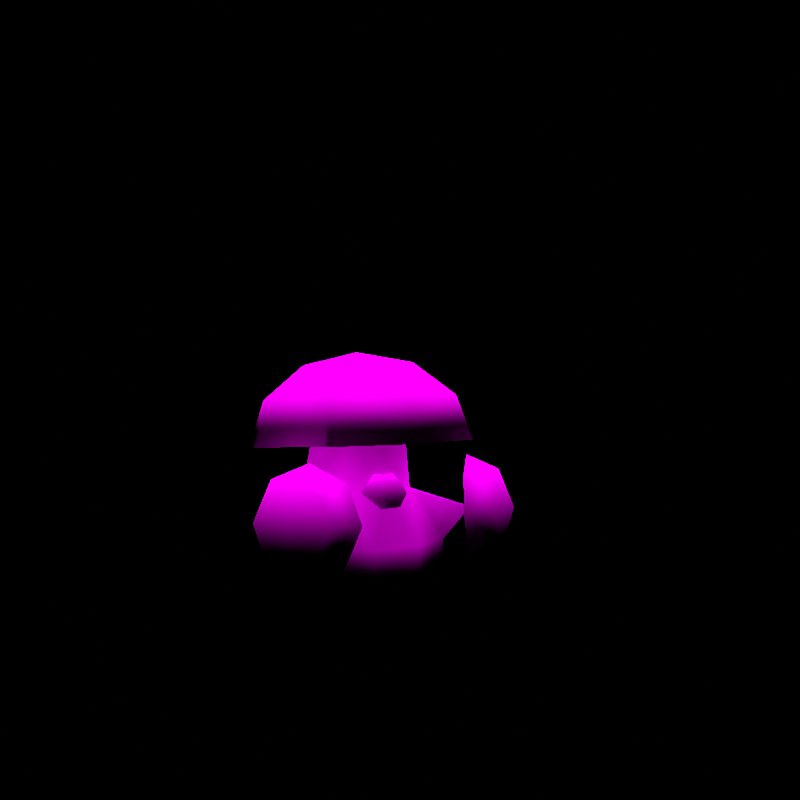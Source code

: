 # Source: rumble-amoonguss.blend  (saved by Blender 3.6.11; exported with 4.5.12 LTS)
import bpy
from mathutils import Matrix  # noqa: F401  (used for matrix-valued properties, if any)

bpy.ops.wm.read_factory_settings(use_empty=True)
scene = bpy.context.scene
scene.name = 'regice'

# ---- collections
col_don_t_render_me = bpy.data.collections.new("Don't Render Me"); scene.collection.children.link(col_don_t_render_me)

# ---- images (referenced by path relative to the original .blend; pixels are not part of the script)
import os
ASSET_DIR = os.environ.get("B2B_ASSET_DIR", "")  # directory of the original .blend (textures are referenced by path, not embedded)
HERE = os.path.dirname(os.path.abspath(__file__))  # packed textures are extracted next to this script under _unpacked/

def load_image(name, relpath, width, height, colorspace="sRGB"):
    """Load a texture the original file referenced (path relative to the .blend, or extracted next to this script)."""
    p = next((c for c in (os.path.join(HERE, relpath), os.path.join(ASSET_DIR, relpath)) if relpath and os.path.exists(c)), "")
    if p:
        img = bpy.data.images.load(p, check_existing=True)
        img.name = name
    else:  # same state as the original file: an image datablock whose file is absent (Cycles renders it pink)
        img = bpy.data.images.new(name, width, height)
        img.source = "FILE"
        img.filepath = "//" + (relpath or name)
    img.colorspace_settings.name = colorspace
    return img
img_morobareru_body_c_png = load_image('MOROBARERU_body_C.png', 'MOROBARERU_body_C.png', 1024, 1024, 'sRGB')
img_morobareru_eye_c_png = load_image('MOROBARERU_eye_C.png', 'MOROBARERU_eye_C.png', 1024, 1024, 'sRGB')

# ---- materials (node trees are filled in below, after node groups)
mat_pii_morobareru_body_png = bpy.data.materials.new('Pii_MOROBARERU_body.png')
mat_pii_morobareru_body_png.use_transparent_shadow = False
mat_pii_morobareru_body_png.diffuse_color = (0.5, 0.5, 0.5, 1.0)
mat_pii_morobareru_body_png.roughness = 0.5528
mat_pii_morobareru_body_png.specular_intensity = 1.0
mat_pii_morobareru_eye_png = bpy.data.materials.new('Pii_MOROBARERU_eye.png')
mat_pii_morobareru_eye_png.use_transparent_shadow = False
mat_pii_morobareru_eye_png.diffuse_color = (0.5, 0.5, 0.5, 1.0)
mat_pii_morobareru_eye_png.roughness = 0.5528
mat_pii_morobareru_eye_png.specular_intensity = 1.0

# ---- material node trees
mat_pii_morobareru_body_png.use_nodes = True; mat_pii_morobareru_body_png.node_tree.nodes.clear()
_N = mat_pii_morobareru_body_png.node_tree.nodes; _L = mat_pii_morobareru_body_png.node_tree.links
n0 = _N.new('ShaderNodeOutputMaterial'); n0.name = 'Material Output'; n0.location = (300, 300)
n1 = _N.new('ShaderNodeBsdfPrincipled'); n1.name = 'Principled BSDF'; n1.location = (10, 300)
n1.distribution = 'GGX'
n1.subsurface_method = 'BURLEY'
n1.inputs[2].default_value = 0.0
n1.inputs[3].default_value = 1.45
n1.inputs[13].default_value = 0.0
n1.inputs[27].default_value = (0.0, 0.0, 0.0, 1.0)
n1.inputs[28].default_value = 1.0
n2 = _N.new('ShaderNodeTexImage'); n2.name = 'Image Texture'; n2.location = (-300, 600)
n2.image = img_morobareru_body_c_png
n2.interpolation = 'Closest'
n2.extension = 'MIRROR'
_L.new(n1.outputs[0], n0.inputs[0])
_L.new(n2.outputs[0], n1.inputs[0])
n0.is_active_output = True
mat_pii_morobareru_eye_png.use_nodes = True; mat_pii_morobareru_eye_png.node_tree.nodes.clear()
_N = mat_pii_morobareru_eye_png.node_tree.nodes; _L = mat_pii_morobareru_eye_png.node_tree.links
n0 = _N.new('ShaderNodeOutputMaterial'); n0.name = 'Material Output'; n0.location = (300, 300)
n1 = _N.new('ShaderNodeBsdfPrincipled'); n1.name = 'Principled BSDF'; n1.location = (10, 300)
n1.distribution = 'GGX'
n1.subsurface_method = 'BURLEY'
n1.inputs[2].default_value = 0.0
n1.inputs[3].default_value = 1.45
n1.inputs[13].default_value = 0.0
n1.inputs[27].default_value = (0.0, 0.0, 0.0, 1.0)
n1.inputs[28].default_value = 1.0
n2 = _N.new('ShaderNodeTexImage'); n2.name = 'Image Texture'; n2.location = (-300, 600)
n2.image = img_morobareru_eye_c_png
n2.interpolation = 'Closest'
n2.extension = 'MIRROR'
_L.new(n1.outputs[0], n0.inputs[0])
_L.new(n2.outputs[0], n1.inputs[0])
n0.is_active_output = True

# ---- world
world_world = bpy.data.worlds.new('World'); scene.world = world_world
world_world.use_nodes = True; world_world.node_tree.nodes.clear()
_N = world_world.node_tree.nodes; _L = world_world.node_tree.links
n0 = _N.new('ShaderNodeOutputWorld'); n0.name = 'World Output'; n0.location = (300, 300)
n1 = _N.new('ShaderNodeBackground'); n1.name = 'Background'; n1.location = (10, 300)
n1.inputs[0].default_value = (0.05088, 0.05088, 0.05088, 1.0)
n1.inputs[1].default_value = 0.0
_L.new(n1.outputs[0], n0.inputs[0])
n0.is_active_output = True
world_world.color = (0.05088, 0.05088, 0.05088)
world_world.use_sun_shadow = False
world_world.sun_shadow_jitter_overblur = 0.0

# ---- cameras
cam_camera = bpy.data.cameras.new('Camera')
cam_camera.clip_end = 2e+04

# ---- lights
light_sun = bpy.data.lights.new('Sun', 'SUN')
light_sun.specular_factor = 0.0
light_sun.transmission_factor = 0.0
light_sun.use_shadow = False
light_sun.angle = 0.7854
light_sun.energy = 5.0
light_sun.shadow_soft_size = 0.25

# ---- meshes
me_morobareru = bpy.data.meshes.new('MOROBARERU')
me_morobareru.from_pydata([(-0.2409, -0.1714, 0.1969), (-0.283, -0.08034, 0.2942), (-0.2228, -0.1582, 0.3348), (-0.3124, -0.05137, 0.196), (-0.1673, -0.2395, 0.2942), (-0.2939, -0.08831, 0.0979), (-0.1488, -0.2764, 0.196), (-0.2384, -0.1695, 0.05725), (-0.1782, -0.2474, 0.0979), (-0.3209, -0.2296, 0.2038), (-0.2497, -0.2638, 0.2709), (-0.289, -0.2063, 0.2996), (-0.2366, -0.2899, 0.2015), (-0.3315, -0.1513, 0.2709), (-0.2575, -0.2694, 0.1321), (-0.3523, -0.1308, 0.2015), (-0.3, -0.2143, 0.1034), (-0.3393, -0.1569, 0.1321), (0.2401, -0.1723, 0.1969), (0.1604, -0.2332, 0.2942), (0.2234, -0.1575, 0.3348), (0.1386, -0.2682, 0.196), (0.2905, -0.08562, 0.2942), (0.1706, -0.2422, 0.0979), (0.3226, -0.05954, 0.196), (0.2378, -0.1702, 0.05725), (0.3007, -0.09459, 0.0979), (0.3143, -0.2378, 0.2038), (0.3322, -0.1608, 0.2709), (0.2847, -0.2116, 0.2996), (0.3549, -0.1423, 0.2015), (0.2402, -0.2651, 0.2709), (0.3394, -0.1671, 0.1321), (0.2248, -0.2899, 0.2015), (0.2949, -0.2206, 0.1034), (0.2474, -0.2715, 0.1321), (-0.0004179, -0.004582, 0.384), (0.2059, 0.2003, 0.3526), (0.2914, -0.005673, 0.3641), (-0.0003706, 0.2856, 0.3475), (0.2059, -0.2117, 0.3752), (-0.2067, 0.2002, 0.3517), (-0.0003704, -0.297, 0.3794), (-0.2921, -0.005747, 0.3628), (-0.2067, -0.2117, 0.3743), (-0.0008959, 0.006782, 0.5912), (0.1023, -0.09786, 0.5666), (0.145, 0.005128, 0.5611), (-0.0008256, -0.1405, 0.5687), (0.1023, 0.1081, 0.5553), (-0.104, -0.09789, 0.5661), (-0.0008256, 0.1508, 0.5527), (-0.1467, 0.005091, 0.5604), (-0.104, 0.1081, 0.5548), (0.252, 0.0005726, 0.478), (0.178, -0.1778, 0.4876), (-0.0006335, 0.2528, 0.4636), (0.178, 0.1789, 0.4681), (-0.1793, -0.1779, 0.4868), (-0.0006334, -0.2517, 0.4913), (-0.1793, 0.1789, 0.4672), (-0.2533, 0.000509, 0.4768), (-0.1542, 1.724e-08, 0.2284), (-0.1975, 0.0003233, 0.1435), (-0.09627, -0.09277, 0.2523), (-0.128, 0.148, 0.1489), (-0.08226, -0.09241, 0.393), (-0.1004, 0.1105, 0.253), (-0.1166, 2.897e-08, 0.3837), (-0.07273, 0.1093, 0.3837), (-0.2332, -0.1654, 0.2023), (-0.1728, -0.1311, 0.12), (0.0, 0.1748, 0.1726), (0.0, 0.1306, 0.257), (0.07273, 0.1093, 0.3837), (-0.06433, -0.1885, 0.12), (0.1004, 0.1105, 0.253), (0.1542, 1.724e-08, 0.2284), (0.1166, 2.897e-08, 0.3837), (0.0, -0.1334, 0.2492), (0.06433, -0.1885, 0.12), (0.08226, -0.09241, 0.393), (0.128, 0.148, 0.1489), (0.09627, -0.09277, 0.2523), (0.1728, -0.1311, 0.12), (0.1975, 0.0003232, 0.1435), (0.2332, -0.1654, 0.2023), (0.0, -0.1705, 0.2493), (0.01733, -0.1747, 0.2793), (-0.01733, -0.1747, 0.2793), (0.03467, -0.1747, 0.2493), (-0.03467, -0.1747, 0.2493), (0.01733, -0.1747, 0.2193), (-0.01733, -0.1747, 0.2193), (-0.02826, -0.1091, 0.2982), (0.02826, -0.1091, 0.2982), (-0.02826, -0.1091, 0.2003), (-0.05652, -0.1091, 0.2493), (0.05652, -0.1091, 0.2493), (0.02826, -0.1091, 0.2003), (-0.1547, 0.1612, 0.061), (0.0, 0.1823, 0.0561), (-0.07211, 0.1001, -7.558e-09), (-0.1967, 0.0003233, 0.04979), (0.07211, 0.1001, -7.558e-09), (0.1547, 0.1612, 0.061), (-0.1156, 0.0, 0.0), (-0.173, -0.1204, 0.04609), (-0.06443, -0.18, 0.04609), (0.1156, 0.0, 0.0), (0.1967, 0.0003232, 0.04979), (-0.05779, -0.1001, 7.558e-09), (0.06443, -0.18, 0.04609), (0.05779, -0.1001, 7.558e-09), (0.173, -0.1204, 0.04609), (0.0, -0.1214, 0.3867)], [], [(0, 1, 2), (0, 3, 1), (0, 2, 4), (0, 5, 3), (0, 4, 6), (0, 7, 5), (0, 6, 8), (0, 8, 7), (9, 10, 11), (9, 12, 10), (9, 11, 13), (9, 14, 12), (9, 13, 15), (9, 16, 14), (9, 15, 17), (9, 17, 16), (18, 19, 20), (18, 21, 19), (18, 20, 22), (18, 23, 21), (18, 22, 24), (18, 25, 23), (18, 24, 26), (18, 26, 25), (27, 28, 29), (27, 30, 28), (27, 29, 31), (27, 32, 30), (27, 31, 33), (27, 34, 32), (27, 33, 35), (27, 35, 34), (36, 37, 38), (36, 39, 37), (36, 38, 40), (36, 41, 39), (36, 40, 42), (36, 43, 41), (36, 42, 44), (36, 44, 43), (45, 46, 47), (45, 48, 46), (45, 47, 49), (45, 50, 48), (45, 49, 51), (45, 52, 50), (45, 51, 53), (45, 53, 52), (46, 54, 47), (46, 48, 55), (46, 55, 54), (49, 56, 51), (49, 47, 57), (49, 57, 56), (57, 47, 54), (50, 52, 58), (50, 59, 48), (50, 58, 59), (59, 55, 48), (53, 51, 60), (53, 61, 52), (53, 60, 61), (61, 58, 52), (60, 51, 56), (62, 63, 64), (62, 65, 63), (62, 64, 66), (62, 67, 65), (62, 66, 68), (62, 69, 67), (62, 68, 69), (63, 70, 64), (63, 71, 70), (70, 71, 64), (65, 67, 72), (69, 73, 67), (69, 74, 73), (67, 73, 72), (71, 75, 64), (74, 76, 73), (74, 77, 76), (74, 78, 77), (73, 76, 72), (75, 79, 64), (75, 80, 79), (78, 81, 77), (76, 82, 72), (76, 77, 82), (80, 83, 79), (80, 84, 83), (81, 83, 77), (82, 77, 85), (77, 83, 85), (84, 86, 83), (84, 85, 86), (86, 85, 83), (87, 88, 89), (87, 90, 88), (87, 89, 91), (87, 92, 90), (87, 91, 93), (87, 93, 92), (88, 94, 89), (88, 90, 95), (88, 95, 94), (91, 96, 93), (91, 89, 97), (91, 97, 96), (97, 89, 94), (92, 98, 90), (92, 93, 99), (92, 99, 98), (98, 95, 90), (99, 93, 96), (100, 101, 102), (100, 72, 101), (100, 102, 103), (100, 65, 72), (100, 103, 63), (100, 63, 65), (101, 104, 102), (101, 72, 105), (101, 105, 104), (103, 71, 63), (103, 102, 106), (103, 107, 71), (103, 106, 107), (102, 104, 106), (72, 82, 105), (71, 107, 108), (71, 108, 75), (104, 109, 106), (104, 105, 110), (104, 110, 109), (82, 85, 105), (105, 85, 110), (107, 111, 108), (107, 106, 111), (106, 109, 111), (75, 108, 112), (75, 112, 80), (85, 84, 110), (80, 112, 84), (109, 113, 111), (109, 110, 114), (109, 114, 113), (113, 108, 111), (113, 112, 108), (113, 114, 112), (114, 84, 112), (114, 110, 84), (4, 2, 10), (4, 10, 12), (4, 12, 6), (2, 11, 10), (2, 1, 11), (12, 14, 6), (1, 13, 11), (1, 3, 13), (14, 8, 6), (14, 16, 8), (3, 15, 13), (3, 5, 15), (16, 7, 8), (16, 17, 7), (17, 15, 5), (17, 5, 7), (22, 20, 28), (22, 28, 30), (22, 30, 24), (20, 29, 28), (20, 19, 29), (30, 32, 24), (19, 31, 29), (19, 21, 31), (32, 26, 24), (32, 34, 26), (21, 33, 31), (21, 23, 33), (34, 25, 26), (34, 35, 25), (35, 33, 23), (35, 23, 25), (40, 38, 55), (40, 55, 59), (40, 59, 42), (38, 54, 55), (38, 37, 54), (59, 58, 42), (37, 57, 54), (37, 39, 57), (58, 44, 42), (58, 61, 44), (39, 56, 57), (39, 41, 56), (61, 43, 44), (61, 60, 43), (60, 56, 41), (60, 41, 43), (64, 79, 66), (66, 79, 115), (83, 81, 79), (81, 115, 79)])
me_morobareru.polygons.foreach_set('use_smooth', [True] * 203)
me_morobareru.polygons.foreach_set('material_index', [0, 0, 0, 0, 0, 0, 0, 0, 0, 0, 0, 0, 0, 0, 0, 0, 0, 0, 0, 0, 0, 0, 0, 0, 0, 0, 0, 0, 0, 0, 0, 0, 0, 0, 0, 0, 0, 0, 0, 0, 0, 0, 0, 0, 0, 0, 0, 0, 0, 0, 0, 0, 0, 0, 0, 0, 0, 0, 0, 0, 0, 0, 0, 0, 0, 0, 0, 0, 0, 0, 0, 0, 0, 0, 0, 0, 0, 0, 0, 0, 0, 0, 0, 0, 0, 0, 0, 0, 0, 0, 0, 0, 0, 0, 0, 0, 0, 0, 0, 0, 0, 0, 0, 0, 0, 0, 0, 0, 0, 0, 0, 0, 0, 0, 0, 0, 0, 0, 0, 0, 0, 0, 0, 0, 0, 0, 0, 0, 0, 0, 0, 0, 0, 0, 0, 0, 0, 0, 0, 0, 0, 0, 0, 0, 0, 0, 0, 0, 0, 0, 0, 0, 0, 0, 0, 0, 0, 0, 0, 0, 0, 0, 0, 0, 0, 0, 0, 0, 0, 0, 0, 0, 0, 0, 0, 0, 0, 0, 0, 0, 0, 0, 0, 0, 0, 0, 0, 0, 0, 0, 0, 0, 0, 0, 0, 0, 0, 0, 0, 1, 1, 1, 1])
_uv = me_morobareru.uv_layers.new(name='Float2')
_uv.uv.foreach_set('vector', [0.2853, 0.4398, 0.4083, 0.5628, 0.2853, 0.6137, 0.2853, 0.4398, 0.4592, 0.4398, 0.4083, 0.5628, 0.2853, 0.4398, 0.2853, 0.6137, 0.4083, 0.5628, 0.2853, 0.4398, 0.4083, 0.5628, 0.4592, 0.4398, 0.2853, 0.4398, 0.4083, 0.5628, 0.4592, 0.4398, 0.2853, 0.4398, 0.2853, 0.6137, 0.4083, 0.5628, 0.2853, 0.4398, 0.4592, 0.4398, 0.4083, 0.5628, 0.2853, 0.4398, 0.4083, 0.5628, 0.2853, 0.6137, 0.0, 0.5, 0.08695, 0.5869, 0.0, 0.623, 0.0, 0.5, 0.123, 0.5, 0.08695, 0.5869, 0.0, 0.5, 0.0, 0.623, 0.08695, 0.5869, 0.0, 0.5, 0.08695, 0.4131, 0.123, 0.5, 0.0, 0.5, 0.08695, 0.5869, 0.123, 0.5, 0.0, 0.5, 0.0, 0.377, 0.08695, 0.4131, 0.0, 0.5, 0.123, 0.5, 0.08695, 0.4131, 0.0, 0.5, 0.08695, 0.4131, 0.0, 0.377, 0.2853, 0.4398, 0.4083, 0.5628, 0.2853, 0.6137, 0.2853, 0.4398, 0.4592, 0.4398, 0.4083, 0.5628, 0.2853, 0.4398, 0.2853, 0.6137, 0.4083, 0.5628, 0.2853, 0.4398, 0.4083, 0.5628, 0.4592, 0.4398, 0.2853, 0.4398, 0.4083, 0.5628, 0.4592, 0.4398, 0.2853, 0.4398, 0.2853, 0.6137, 0.4083, 0.5628, 0.2853, 0.4398, 0.4592, 0.4398, 0.4083, 0.5628, 0.2853, 0.4398, 0.4083, 0.5628, 0.2853, 0.6137, 0.0, 0.5, 0.08695, 0.5869, 0.0, 0.623, 0.0, 0.5, 0.123, 0.5, 0.08695, 0.5869, 0.0, 0.5, 0.0, 0.623, 0.08695, 0.5869, 0.0, 0.5, 0.08695, 0.4131, 0.123, 0.5, 0.0, 0.5, 0.08695, 0.5869, 0.123, 0.5, 0.0, 0.5, 0.0, 0.377, 0.08695, 0.4131, 0.0, 0.5, 0.123, 0.5, 0.08695, 0.4131, 0.0, 0.5, 0.08695, 0.4131, 0.0, 0.377, 0.4797, 0.0214, 0.2218, 0.2793, 0.4797, 0.3861, 0.4797, 0.0214, 0.115, 0.0214, 0.2218, 0.2793, 0.4797, 0.0214, 0.4797, 0.3861, 0.2218, 0.2793, 0.4797, 0.0214, 0.2218, 0.2793, 0.115, 0.0214, 0.4797, 0.0214, 0.2218, 0.2793, 0.115, 0.0214, 0.4797, 0.0214, 0.4797, 0.3861, 0.2218, 0.2793, 0.4797, 0.0214, 0.115, 0.0214, 0.2218, 0.2793, 0.4797, 0.0214, 0.2218, 0.2793, 0.4797, 0.3861, 0.5, 0.5, 0.6356, 0.6289, 0.5, 0.6823, 0.5, 0.5, 0.6796, 0.5, 0.6356, 0.6289, 0.5, 0.5, 0.5, 0.6823, 0.6356, 0.6289, 0.5, 0.5, 0.6356, 0.3711, 0.6796, 0.5, 0.5, 0.5, 0.6356, 0.6289, 0.6796, 0.5, 0.5, 0.5, 0.5, 0.3177, 0.6356, 0.3711, 0.5, 0.5, 0.6796, 0.5, 0.6356, 0.3711, 0.5, 0.5, 0.6356, 0.3711, 0.5, 0.3177, 0.6356, 0.6289, 0.5088, 0.8387, 0.5, 0.6823, 0.6356, 0.6289, 0.6796, 0.5, 0.7828, 0.7233, 0.6356, 0.6289, 0.7828, 0.7233, 0.5088, 0.8387, 0.6356, 0.6289, 0.8249, 0.5, 0.6796, 0.5, 0.6356, 0.6289, 0.5, 0.6823, 0.7828, 0.7233, 0.6356, 0.6289, 0.7828, 0.7233, 0.8249, 0.5, 0.7828, 0.7233, 0.5, 0.6823, 0.5088, 0.8387, 0.6356, 0.3711, 0.5, 0.3177, 0.7828, 0.2767, 0.6356, 0.3711, 0.8249, 0.5, 0.6796, 0.5, 0.6356, 0.3711, 0.7828, 0.2767, 0.8249, 0.5, 0.8249, 0.5, 0.7828, 0.7233, 0.6796, 0.5, 0.6356, 0.3711, 0.6796, 0.5, 0.7828, 0.2767, 0.6356, 0.3711, 0.5024, 0.1486, 0.5, 0.3177, 0.6356, 0.3711, 0.7828, 0.2767, 0.5024, 0.1486, 0.5024, 0.1486, 0.7828, 0.2767, 0.5, 0.3177, 0.7828, 0.2767, 0.6796, 0.5, 0.8249, 0.5, 0.8815, 0.9505, 0.8781, 0.9438, 0.886, 0.9523, 0.8815, 0.9505, 0.8836, 0.9442, 0.8781, 0.9438, 0.8815, 0.9505, 0.886, 0.9523, 0.8871, 0.9633, 0.8815, 0.9505, 0.8857, 0.9524, 0.8836, 0.9442, 0.8815, 0.9505, 0.8871, 0.9633, 0.8845, 0.9626, 0.8815, 0.9505, 0.8879, 0.9626, 0.8857, 0.9524, 0.8815, 0.9505, 0.8845, 0.9626, 0.8879, 0.9626, 0.8781, 0.9438, 0.8753, 0.9484, 0.886, 0.9523, 0.8781, 0.9438, 0.8801, 0.942, 0.8753, 0.9484, 0.8753, 0.9484, 0.8801, 0.942, 0.886, 0.9523, 0.8836, 0.9442, 0.8857, 0.9524, 0.8936, 0.9461, 0.8879, 0.9626, 0.8936, 0.9527, 0.8857, 0.9524, 0.8879, 0.9626, 0.8992, 0.9626, 0.8936, 0.9527, 0.8857, 0.9524, 0.8936, 0.9527, 0.8936, 0.9461, 0.8801, 0.942, 0.8885, 0.942, 0.886, 0.9523, 0.8992, 0.9626, 0.9014, 0.9524, 0.8936, 0.9527, 0.8992, 0.9626, 0.9056, 0.9505, 0.9014, 0.9524, 0.8992, 0.9626, 0.9027, 0.9626, 0.9056, 0.9505, 0.8936, 0.9527, 0.9014, 0.9524, 0.8936, 0.9461, 0.8885, 0.942, 0.8936, 0.9521, 0.886, 0.9523, 0.8885, 0.942, 0.8986, 0.942, 0.8936, 0.9521, 0.9027, 0.9626, 0.9, 0.9633, 0.9056, 0.9505, 0.9014, 0.9524, 0.9036, 0.9442, 0.8936, 0.9461, 0.9014, 0.9524, 0.9056, 0.9505, 0.9036, 0.9442, 0.8986, 0.942, 0.9011, 0.9523, 0.8936, 0.9521, 0.8986, 0.942, 0.9071, 0.942, 0.9011, 0.9523, 0.9, 0.9633, 0.9011, 0.9523, 0.9056, 0.9505, 0.9036, 0.9442, 0.9056, 0.9505, 0.909, 0.9438, 0.9056, 0.9505, 0.9011, 0.9523, 0.909, 0.9438, 0.9071, 0.942, 0.9118, 0.9484, 0.9011, 0.9523, 0.9071, 0.942, 0.909, 0.9438, 0.9118, 0.9484, 0.9118, 0.9484, 0.909, 0.9438, 0.9011, 0.9523, 0.7329, 0.9133, 0.7546, 0.9508, 0.7113, 0.9508, 0.7329, 0.9133, 0.7763, 0.9133, 0.7546, 0.9508, 0.7329, 0.9133, 0.7113, 0.9508, 0.6896, 0.9133, 0.7329, 0.9133, 0.7546, 0.8758, 0.7763, 0.9133, 0.7329, 0.9133, 0.6896, 0.9133, 0.7113, 0.8758, 0.7329, 0.9133, 0.7113, 0.8758, 0.7546, 0.8758, 0.7546, 0.9508, 0.6976, 0.9745, 0.7113, 0.9508, 0.7546, 0.9508, 0.7763, 0.9133, 0.7683, 0.9745, 0.7546, 0.9508, 0.7683, 0.9745, 0.6976, 0.9745, 0.6896, 0.9133, 0.6976, 0.8521, 0.7113, 0.8758, 0.6896, 0.9133, 0.7113, 0.9508, 0.6623, 0.9133, 0.6896, 0.9133, 0.6623, 0.9133, 0.6976, 0.8521, 0.6623, 0.9133, 0.7113, 0.9508, 0.6976, 0.9745, 0.7546, 0.8758, 0.8036, 0.9133, 0.7763, 0.9133, 0.7546, 0.8758, 0.7113, 0.8758, 0.7683, 0.8521, 0.7546, 0.8758, 0.7683, 0.8521, 0.8036, 0.9133, 0.8036, 0.9133, 0.7683, 0.9745, 0.7763, 0.9133, 0.7683, 0.8521, 0.7113, 0.8758, 0.6976, 0.8521, 0.3758, 0.8541, 0.3811, 0.8479, 0.3607, 0.7778, 0.3758, 0.8541, 0.3792, 0.9936, 0.3811, 0.8479, 0.3758, 0.8541, 0.3607, 0.7778, 0.336, 0.8401, 0.3758, 0.8541, 0.3726, 0.9639, 0.3792, 0.9936, 0.3758, 0.8541, 0.336, 0.8401, 0.336, 0.9573, 0.3758, 0.8541, 0.336, 0.9573, 0.3726, 0.9639, 0.3811, 0.8479, 0.3607, 0.7778, 0.3607, 0.7778, 0.3811, 0.8479, 0.3792, 0.9936, 0.3758, 0.8541, 0.3811, 0.8479, 0.3758, 0.8541, 0.3607, 0.7778, 0.336, 0.8401, 0.3035, 0.9278, 0.336, 0.9573, 0.336, 0.8401, 0.3607, 0.7778, 0.3359, 0.7778, 0.336, 0.8401, 0.3061, 0.8354, 0.3035, 0.9278, 0.336, 0.8401, 0.3359, 0.7778, 0.3061, 0.8354, 0.3607, 0.7778, 0.3607, 0.7778, 0.3359, 0.7778, 0.3792, 0.9936, 0.3726, 0.9639, 0.3758, 0.8541, 0.3035, 0.9278, 0.3061, 0.8354, 0.2914, 0.8354, 0.3035, 0.9278, 0.2914, 0.8354, 0.2893, 0.9278, 0.3607, 0.7778, 0.3359, 0.7778, 0.3359, 0.7778, 0.3607, 0.7778, 0.3758, 0.8541, 0.336, 0.8401, 0.3607, 0.7778, 0.336, 0.8401, 0.3359, 0.7778, 0.3726, 0.9639, 0.336, 0.9573, 0.3758, 0.8541, 0.3758, 0.8541, 0.336, 0.9573, 0.336, 0.8401, 0.3061, 0.8354, 0.3112, 0.7778, 0.2914, 0.8354, 0.3061, 0.8354, 0.3359, 0.7778, 0.3112, 0.7778, 0.3359, 0.7778, 0.3359, 0.7778, 0.3112, 0.7778, 0.2893, 0.9278, 0.2914, 0.8354, 0.2914, 0.8354, 0.2893, 0.9278, 0.2914, 0.8354, 0.2893, 0.9278, 0.336, 0.9573, 0.3035, 0.9278, 0.336, 0.8401, 0.2893, 0.9278, 0.2914, 0.8354, 0.3035, 0.9278, 0.3359, 0.7778, 0.3112, 0.7778, 0.3112, 0.7778, 0.3359, 0.7778, 0.336, 0.8401, 0.3061, 0.8354, 0.3359, 0.7778, 0.3061, 0.8354, 0.3112, 0.7778, 0.3112, 0.7778, 0.2914, 0.8354, 0.3112, 0.7778, 0.3112, 0.7778, 0.2914, 0.8354, 0.2914, 0.8354, 0.3112, 0.7778, 0.3061, 0.8354, 0.2914, 0.8354, 0.3061, 0.8354, 0.3035, 0.9278, 0.2914, 0.8354, 0.3061, 0.8354, 0.336, 0.8401, 0.3035, 0.9278, 0.23, 0.623, 0.23, 0.6739, 0.1311, 0.5869, 0.23, 0.623, 0.1311, 0.5869, 0.1311, 0.5, 0.23, 0.623, 0.1311, 0.5, 0.23, 0.5, 0.23, 0.6739, 0.1311, 0.623, 0.1311, 0.5869, 0.23, 0.6739, 0.23, 0.623, 0.1311, 0.623, 0.1311, 0.5, 0.1311, 0.4131, 0.23, 0.5, 0.23, 0.623, 0.1311, 0.5869, 0.1311, 0.623, 0.23, 0.623, 0.23, 0.5, 0.1311, 0.5869, 0.1311, 0.4131, 0.23, 0.377, 0.23, 0.5, 0.1311, 0.4131, 0.1311, 0.377, 0.23, 0.377, 0.23, 0.5, 0.1311, 0.5, 0.1311, 0.5869, 0.23, 0.5, 0.23, 0.377, 0.1311, 0.5, 0.1311, 0.377, 0.23, 0.3261, 0.23, 0.377, 0.1311, 0.377, 0.1311, 0.4131, 0.23, 0.3261, 0.1311, 0.4131, 0.1311, 0.5, 0.23, 0.377, 0.1311, 0.4131, 0.23, 0.377, 0.23, 0.3261, 0.23, 0.623, 0.23, 0.6739, 0.1311, 0.5869, 0.23, 0.623, 0.1311, 0.5869, 0.1311, 0.5, 0.23, 0.623, 0.1311, 0.5, 0.23, 0.5, 0.23, 0.6739, 0.1311, 0.623, 0.1311, 0.5869, 0.23, 0.6739, 0.23, 0.623, 0.1311, 0.623, 0.1311, 0.5, 0.1311, 0.4131, 0.23, 0.5, 0.23, 0.623, 0.1311, 0.5869, 0.1311, 0.623, 0.23, 0.623, 0.23, 0.5, 0.1311, 0.5869, 0.1311, 0.4131, 0.23, 0.377, 0.23, 0.5, 0.1311, 0.4131, 0.1311, 0.377, 0.23, 0.377, 0.23, 0.5, 0.1311, 0.5, 0.1311, 0.5869, 0.23, 0.5, 0.23, 0.377, 0.1311, 0.5, 0.1311, 0.377, 0.23, 0.3261, 0.23, 0.377, 0.1311, 0.377, 0.1311, 0.4131, 0.23, 0.3261, 0.1311, 0.4131, 0.1311, 0.5, 0.23, 0.377, 0.1311, 0.4131, 0.23, 0.377, 0.23, 0.3261, 0.9552, 0.7579, 0.9552, 0.8647, 0.8125, 0.7233, 0.9552, 0.7579, 0.8125, 0.7233, 0.8125, 0.5, 0.9552, 0.7579, 0.8125, 0.5, 0.9552, 0.5, 0.9552, 0.8647, 0.8125, 0.8158, 0.8125, 0.7233, 0.9552, 0.8647, 0.9552, 0.7579, 0.8125, 0.8158, 0.8125, 0.5, 0.8125, 0.2767, 0.9552, 0.5, 0.9552, 0.7579, 0.8125, 0.7233, 0.8125, 0.8158, 0.9552, 0.7579, 0.9552, 0.5, 0.8125, 0.7233, 0.8125, 0.2767, 0.9552, 0.2421, 0.9552, 0.5, 0.8125, 0.2767, 0.8125, 0.1842, 0.9552, 0.2421, 0.9552, 0.5, 0.8125, 0.5, 0.8125, 0.7233, 0.9552, 0.5, 0.9552, 0.2421, 0.8125, 0.5, 0.8125, 0.1842, 0.9552, 0.1353, 0.9552, 0.2421, 0.8125, 0.1842, 0.8125, 0.2767, 0.9552, 0.1353, 0.8125, 0.2767, 0.8125, 0.5, 0.9552, 0.2421, 0.8125, 0.2767, 0.9552, 0.2421, 0.9552, 0.1353, 0.6402, 0.76, 0.0, 0.7547, 0.547, 0.9938, 0.547, 0.9938, 0.0, 0.7547, 0.0, 0.9833, 0.6402, 0.76, 0.547, 0.9938, 0.0, 0.7547, 0.547, 0.9938, 0.0, 0.9833, 0.0, 0.7547])
me_morobareru.materials.append(mat_pii_morobareru_body_png)
me_morobareru.materials.append(mat_pii_morobareru_eye_png)
me_morobareru.update()
me_morobareru.normals_split_custom_set([tuple(v) for v in zip(*[iter([0.8069, 0.5867, -0.06892, 0.1893, 0.8332, 0.5195, 0.5331, 0.3876, 0.752, 0.8069, 0.5867, -0.06892, 0.02087, 0.9989, -0.04175, 0.1893, 0.8332, 0.5195, 0.8069, 0.5867, -0.06892, 0.5331, 0.3876, 0.752, 0.851, -0.07689, 0.5195, 0.8069, 0.5867, -0.06892, 0.1266, 0.7876, -0.603, 0.02087, 0.9989, -0.04175, 0.8069, 0.5867, -0.06892, 0.851, -0.07689, 0.5195, 0.9567, -0.2882, -0.04176, 0.8069, 0.5867, -0.06892, 0.4444, 0.3231, -0.8355, 0.1266, 0.7876, -0.603, 0.8069, 0.5867, -0.06892, 0.9567, -0.2882, -0.04176, 0.7883, -0.1225, -0.603, 0.8069, 0.5867, -0.06892, 0.7883, -0.1225, -0.603, 0.4444, 0.3231, -0.8355, -0.8069, -0.5867, 0.06892, -0.3261, -0.7986, 0.5059, -0.5827, -0.4236, 0.6935, -0.8069, -0.5867, 0.06892, -0.2408, -0.9691, 0.05283, -0.3261, -0.7986, 0.5059, -0.8069, -0.5867, 0.06892, -0.5827, -0.4236, 0.6935, -0.8602, -0.06396, 0.5059, -0.8069, -0.5867, 0.06892, -0.3767, -0.8354, -0.4002, -0.2408, -0.9691, 0.05283, -0.8069, -0.5867, 0.06892, -0.8602, -0.06396, 0.5059, -0.9962, 0.06977, 0.05282, -0.8069, -0.5867, 0.06892, -0.6543, -0.4757, -0.5879, -0.3767, -0.8354, -0.4002, -0.8069, -0.5867, 0.06892, -0.9962, 0.06977, 0.05282, -0.9109, -0.1008, -0.4002, -0.8069, -0.5867, 0.06892, -0.9109, -0.1008, -0.4002, -0.6543, -0.4757, -0.5879, -0.7483, 0.6598, -0.06892, -0.8544, 0.003314, 0.5195, -0.4944, 0.4359, 0.752, -0.7483, 0.6598, -0.06892, -0.9795, -0.1971, -0.04175, -0.8544, 0.003314, 0.5195, -0.7483, 0.6598, -0.06892, -0.4944, 0.4359, 0.752, -0.1103, 0.8473, 0.5195, -0.7483, 0.6598, -0.06892, -0.7963, -0.04798, -0.603, -0.9795, -0.1971, -0.04175, -0.7483, 0.6598, -0.06892, -0.1103, 0.8473, 0.5195, 0.07295, 0.9965, -0.04176, -0.7483, 0.6598, -0.06892, -0.4121, 0.3634, -0.8355, -0.7963, -0.04798, -0.603, -0.7483, 0.6598, -0.06892, 0.07295, 0.9965, -0.04176, -0.0521, 0.796, -0.603, -0.7483, 0.6598, -0.06892, -0.0521, 0.796, -0.603, -0.4121, 0.3634, -0.8355, 0.7483, -0.6598, 0.06891, 0.8504, -0.1444, 0.5059, 0.5404, -0.4765, 0.6935, 0.7483, -0.6598, 0.06891, 0.9983, -0.024, 0.05283, 0.8504, -0.1444, 0.5059, 0.7483, -0.6598, 0.06891, 0.5404, -0.4765, 0.6935, 0.2497, -0.8257, 0.5059, 0.7483, -0.6598, 0.06891, 0.8974, -0.1858, -0.4002, 0.9983, -0.024, 0.05283, 0.7483, -0.6598, 0.06891, 0.2497, -0.8257, 0.5059, 0.1488, -0.9875, 0.05282, 0.7483, -0.6598, 0.06891, 0.6068, -0.535, -0.5879, 0.8974, -0.1858, -0.4002, 0.7483, -0.6598, 0.06891, 0.1488, -0.9875, 0.05282, 0.2967, -0.8671, -0.4002, 0.7483, -0.6598, 0.06891, 0.2967, -0.8671, -0.4002, 0.6068, -0.535, -0.5879, 0.002303, -0.05476, -0.9985, 0.5381, 0.5002, -0.6784, 0.7604, -0.03556, -0.6485, 0.002303, -0.05476, -0.9985, 0.001501, 0.7221, -0.6918, 0.5381, 0.5002, -0.6784, 0.002303, -0.05476, -0.9985, 0.7604, -0.03556, -0.6485, 0.5381, -0.5714, -0.6196, 0.002303, -0.05476, -0.9985, -0.5351, 0.5001, -0.6809, 0.001501, 0.7221, -0.6918, 0.002303, -0.05476, -0.9985, 0.5381, -0.5714, -0.6196, 0.001502, -0.7934, -0.6087, 0.002303, -0.05476, -0.9985, -0.7574, -0.03575, -0.652, -0.5351, 0.5001, -0.6809, 0.002303, -0.05476, -0.9985, 0.001502, -0.7934, -0.6087, -0.5351, -0.5715, -0.6221, 0.002303, -0.05476, -0.9985, -0.5351, -0.5715, -0.6221, -0.7574, -0.03575, -0.652, -0.002304, 0.05476, 0.9985, 0.2937, -0.2456, 0.9238, 0.4162, 0.04979, 0.9079, -0.002304, 0.05476, 0.9985, -0.002093, -0.3679, 0.9298, 0.2937, -0.2456, 0.9238, -0.002304, 0.05476, 0.9985, 0.4162, 0.04979, 0.9079, 0.2937, 0.3451, 0.8914, -0.002304, 0.05476, 0.9985, -0.2979, -0.2456, 0.9225, -0.002093, -0.3679, 0.9298, -0.002304, 0.05476, 0.9985, 0.2937, 0.3451, 0.8914, -0.002091, 0.4674, 0.884, -0.002304, 0.05476, 0.9985, -0.4204, 0.04969, 0.906, -0.2979, -0.2456, 0.9225, -0.002304, 0.05476, 0.9985, -0.002091, 0.4674, 0.884, -0.2979, 0.345, 0.8901, -0.002304, 0.05476, 0.9985, -0.2979, 0.345, 0.8901, -0.4204, 0.04969, 0.906, 0.2937, -0.2456, 0.9238, 0.8098, 0.03212, 0.5858, 0.4162, 0.04979, 0.9079, 0.2937, -0.2456, 0.9238, -0.002093, -0.3679, 0.9298, 0.5722, -0.5406, 0.6167, 0.2937, -0.2456, 0.9238, 0.5722, -0.5406, 0.6167, 0.8098, 0.03212, 0.5858, 0.2937, 0.3451, 0.8914, -0.001344, 0.842, 0.5395, -0.002091, 0.4674, 0.884, 0.2937, 0.3451, 0.8914, 0.4162, 0.04979, 0.9079, 0.5722, 0.6048, 0.5538, 0.2937, 0.3451, 0.8914, 0.5722, 0.6048, 0.5538, -0.001344, 0.842, 0.5395, 0.5722, 0.6048, 0.5538, 0.4162, 0.04979, 0.9079, 0.8098, 0.03212, 0.5858, -0.2979, -0.2456, 0.9225, -0.4204, 0.04969, 0.906, -0.5749, -0.5408, 0.614, -0.2979, -0.2456, 0.9225, -0.001352, -0.7779, 0.6284, -0.002093, -0.3679, 0.9298, -0.2979, -0.2456, 0.9225, -0.5749, -0.5408, 0.614, -0.001352, -0.7779, 0.6284, -0.001352, -0.7779, 0.6284, 0.5722, -0.5406, 0.6167, -0.002093, -0.3679, 0.9298, -0.2979, 0.345, 0.8901, -0.002091, 0.4674, 0.884, -0.5749, 0.6047, 0.5512, -0.2979, 0.345, 0.8901, -0.8125, 0.03193, 0.5821, -0.4204, 0.04969, 0.906, -0.2979, 0.345, 0.8901, -0.5749, 0.6047, 0.5512, -0.8125, 0.03193, 0.5821, -0.8125, 0.03193, 0.5821, -0.5749, -0.5408, 0.614, -0.4204, 0.04969, 0.906, -0.5749, 0.6047, 0.5512, -0.002091, 0.4674, 0.884, -0.001344, 0.842, 0.5395, -0.9533, 0.03793, 0.2997, -0.9661, 0.1306, 0.2227, -0.5272, -0.7347, 0.4269, -0.9533, 0.03793, 0.2997, -0.668, 0.6443, 0.3723, -0.9661, 0.1306, 0.2227, -0.9533, 0.03793, 0.2997, -0.5272, -0.7347, 0.4269, -0.6739, -0.7295, 0.1173, -0.9533, 0.03793, 0.2997, -0.5406, 0.777, 0.3227, -0.668, 0.6443, 0.3723, -0.9533, 0.03793, 0.2997, -0.6739, -0.7295, 0.1173, -0.9716, 0.02321, 0.2353, -0.9533, 0.03793, 0.2997, -0.5823, 0.7921, 0.1831, -0.5406, 0.777, 0.3227, -0.9533, 0.03793, 0.2997, -0.9716, 0.02321, 0.2353, -0.5823, 0.7921, 0.1831, -0.9661, 0.1306, 0.2227, -0.8221, -0.5453, 0.1635, -0.5272, -0.7347, 0.4269, -0.9661, 0.1306, 0.2227, -0.6874, -0.7221, -0.07846, -0.8221, -0.5453, 0.1635, -0.8221, -0.5453, 0.1635, -0.6874, -0.7221, -0.07846, -0.5272, -0.7347, 0.4269, -0.668, 0.6443, 0.3723, -0.5406, 0.777, 0.3227, -5.259e-08, 0.9567, 0.2909, -0.5823, 0.7921, 0.1831, -1.675e-06, 0.9697, 0.2442, -0.5406, 0.777, 0.3227, -0.5823, 0.7921, 0.1831, 0.5824, 0.792, 0.1831, -1.675e-06, 0.9697, 0.2442, -0.5406, 0.777, 0.3227, -1.675e-06, 0.9697, 0.2442, -5.259e-08, 0.9567, 0.2909, -0.6874, -0.7221, -0.07846, -0.2147, -0.9592, 0.1837, -0.5272, -0.7347, 0.4269, 0.5824, 0.792, 0.1831, 0.5406, 0.7769, 0.3227, -1.675e-06, 0.9697, 0.2442, 0.5824, 0.792, 0.1831, 0.9533, 0.03793, 0.2997, 0.5406, 0.7769, 0.3227, 0.5824, 0.792, 0.1831, 0.9716, 0.02321, 0.2353, 0.9533, 0.03793, 0.2997, -1.675e-06, 0.9697, 0.2442, 0.5406, 0.7769, 0.3227, -5.259e-08, 0.9567, 0.2909, -0.2147, -0.9592, 0.1837, -1.525e-06, -0.9671, 0.2545, -0.5272, -0.7347, 0.4269, -0.2147, -0.9592, 0.1837, 0.2568, -0.935, 0.2444, -1.525e-06, -0.9671, 0.2545, 0.9716, 0.02321, 0.2353, 0.6739, -0.7295, 0.1173, 0.9533, 0.03793, 0.2997, 0.5406, 0.7769, 0.3227, 0.668, 0.6443, 0.3723, -5.259e-08, 0.9567, 0.2909, 0.5406, 0.7769, 0.3227, 0.9533, 0.03793, 0.2997, 0.668, 0.6443, 0.3723, 0.2568, -0.935, 0.2444, 0.5272, -0.7347, 0.4269, -1.525e-06, -0.9671, 0.2545, 0.2568, -0.935, 0.2444, 0.6874, -0.7221, -0.07846, 0.5272, -0.7347, 0.4269, 0.6739, -0.7295, 0.1173, 0.5272, -0.7347, 0.4269, 0.9533, 0.03793, 0.2997, 0.668, 0.6443, 0.3723, 0.9533, 0.03793, 0.2997, 0.9661, 0.1306, 0.2227, 0.9533, 0.03793, 0.2997, 0.5272, -0.7347, 0.4269, 0.9661, 0.1306, 0.2227, 0.6874, -0.7221, -0.07846, 0.8221, -0.5453, 0.1635, 0.5272, -0.7347, 0.4269, 0.6874, -0.7221, -0.07846, 0.9661, 0.1306, 0.2227, 0.8221, -0.5453, 0.1635, 0.8221, -0.5453, 0.1635, 0.9661, 0.1306, 0.2227, 0.5272, -0.7347, 0.4269, 0.0, -1.0, -1.867e-06, 0.2445, -0.8723, 0.4235, -0.2445, -0.8723, 0.4235, 0.0, -1.0, -1.867e-06, 0.489, -0.8723, 2.065e-05, 0.2445, -0.8723, 0.4235, 0.0, -1.0, -1.867e-06, -0.2445, -0.8723, 0.4235, -0.489, -0.8723, -2.963e-06, 0.0, -1.0, -1.867e-06, 0.2445, -0.8723, -0.4235, 0.489, -0.8723, 2.065e-05, 0.0, -1.0, -1.867e-06, -0.489, -0.8723, -2.963e-06, -0.2445, -0.8723, -0.4235, 0.0, -1.0, -1.867e-06, -0.2445, -0.8723, -0.4235, 0.2445, -0.8723, -0.4235, 0.2445, -0.8723, 0.4235, -0.4744, -0.3159, 0.8217, -0.2445, -0.8723, 0.4235, 0.2445, -0.8723, 0.4235, 0.489, -0.8723, 2.065e-05, 0.4744, -0.3159, 0.8217, 0.2445, -0.8723, 0.4235, 0.4744, -0.3159, 0.8217, -0.4744, -0.3159, 0.8217, -0.489, -0.8723, -2.963e-06, -0.4744, -0.3159, -0.8217, -0.2445, -0.8723, -0.4235, -0.489, -0.8723, -2.963e-06, -0.2445, -0.8723, 0.4235, -0.9488, -0.3159, -3.489e-06, -0.489, -0.8723, -2.963e-06, -0.9488, -0.3159, -3.489e-06, -0.4744, -0.3159, -0.8217, -0.9488, -0.3159, -3.489e-06, -0.2445, -0.8723, 0.4235, -0.4744, -0.3159, 0.8217, 0.2445, -0.8723, -0.4235, 0.9488, -0.3159, 1.234e-05, 0.489, -0.8723, 2.065e-05, 0.2445, -0.8723, -0.4235, -0.2445, -0.8723, -0.4235, 0.4744, -0.3159, -0.8217, 0.2445, -0.8723, -0.4235, 0.4744, -0.3159, -0.8217, 0.9488, -0.3159, 1.234e-05, 0.9488, -0.3159, 1.234e-05, 0.4744, -0.3159, 0.8217, 0.489, -0.8723, 2.065e-05, 0.4744, -0.3159, -0.8217, -0.2445, -0.8723, -0.4235, -0.4744, -0.3159, -0.8217, -0.6194, 0.7516, -0.2266, -1.001e-05, 0.8602, -0.5099, -0.1612, 0.3686, -0.9155, -0.6194, 0.7516, -0.2266, -5.259e-08, 0.9567, 0.2909, -1.001e-05, 0.8602, -0.5099, -0.6194, 0.7516, -0.2266, -0.1612, 0.3686, -0.9155, -0.9154, 0.0001799, -0.4025, -0.6194, 0.7516, -0.2266, -0.668, 0.6443, 0.3723, -5.259e-08, 0.9567, 0.2909, -0.6194, 0.7516, -0.2266, -0.9154, 0.0001799, -0.4025, -0.9661, 0.1306, 0.2227, -0.6194, 0.7516, -0.2266, -0.9661, 0.1306, 0.2227, -0.668, 0.6443, 0.3723, -1.001e-05, 0.8602, -0.5099, 0.1612, 0.3686, -0.9155, -0.1612, 0.3686, -0.9155, -1.001e-05, 0.8602, -0.5099, -5.259e-08, 0.9567, 0.2909, 0.6194, 0.7516, -0.2266, -1.001e-05, 0.8602, -0.5099, 0.6194, 0.7516, -0.2266, 0.1612, 0.3686, -0.9155, -0.9154, 0.0001799, -0.4025, -0.6874, -0.7221, -0.07846, -0.9661, 0.1306, 0.2227, -0.9154, 0.0001799, -0.4025, -0.1612, 0.3686, -0.9155, -0.3505, -0.01832, -0.9364, -0.9154, 0.0001799, -0.4025, -0.6144, -0.4299, -0.6616, -0.6874, -0.7221, -0.07846, -0.9154, 0.0001799, -0.4025, -0.3505, -0.01832, -0.9364, -0.6144, -0.4299, -0.6616, -0.1612, 0.3686, -0.9155, 0.1612, 0.3686, -0.9155, -0.3505, -0.01832, -0.9364, -5.259e-08, 0.9567, 0.2909, 0.668, 0.6443, 0.3723, 0.6194, 0.7516, -0.2266, -0.6874, -0.7221, -0.07846, -0.6144, -0.4299, -0.6616, -0.272, -0.8418, -0.4662, -0.6874, -0.7221, -0.07846, -0.272, -0.8418, -0.4662, -0.2147, -0.9592, 0.1837, 0.1612, 0.3686, -0.9155, 0.3505, -0.01832, -0.9364, -0.3505, -0.01832, -0.9364, 0.1612, 0.3686, -0.9155, 0.6194, 0.7516, -0.2266, 0.9154, 0.0001748, -0.4025, 0.1612, 0.3686, -0.9155, 0.9154, 0.0001748, -0.4025, 0.3505, -0.01832, -0.9364, 0.668, 0.6443, 0.3723, 0.9661, 0.1306, 0.2227, 0.6194, 0.7516, -0.2266, 0.6194, 0.7516, -0.2266, 0.9661, 0.1306, 0.2227, 0.9154, 0.0001748, -0.4025, -0.6144, -0.4299, -0.6616, -0.153, -0.3005, -0.9414, -0.272, -0.8418, -0.4662, -0.6144, -0.4299, -0.6616, -0.3505, -0.01832, -0.9364, -0.153, -0.3005, -0.9414, -0.3505, -0.01832, -0.9364, 0.3505, -0.01832, -0.9364, -0.153, -0.3005, -0.9414, -0.2147, -0.9592, 0.1837, -0.272, -0.8418, -0.4662, 0.2255, -0.8846, -0.4081, -0.2147, -0.9592, 0.1837, 0.2255, -0.8846, -0.4081, 0.2568, -0.935, 0.2444, 0.9661, 0.1306, 0.2227, 0.6874, -0.7221, -0.07846, 0.9154, 0.0001748, -0.4025, 0.2568, -0.935, 0.2444, 0.2255, -0.8846, -0.4081, 0.6874, -0.7221, -0.07846, 0.3505, -0.01832, -0.9364, 0.1531, -0.3005, -0.9414, -0.153, -0.3005, -0.9414, 0.3505, -0.01832, -0.9364, 0.9154, 0.0001748, -0.4025, 0.6144, -0.4299, -0.6616, 0.3505, -0.01832, -0.9364, 0.6144, -0.4299, -0.6616, 0.1531, -0.3005, -0.9414, 0.1531, -0.3005, -0.9414, -0.272, -0.8418, -0.4662, -0.153, -0.3005, -0.9414, 0.1531, -0.3005, -0.9414, 0.2255, -0.8846, -0.4081, -0.272, -0.8418, -0.4662, 0.1531, -0.3005, -0.9414, 0.6144, -0.4299, -0.6616, 0.2255, -0.8846, -0.4081, 0.6144, -0.4299, -0.6616, 0.6874, -0.7221, -0.07846, 0.2255, -0.8846, -0.4081, 0.6144, -0.4299, -0.6616, 0.9154, 0.0001748, -0.4025, 0.6874, -0.7221, -0.07846, 0.851, -0.07689, 0.5195, 0.5331, 0.3876, 0.752, -0.3261, -0.7986, 0.5059, 0.851, -0.07689, 0.5195, -0.3261, -0.7986, 0.5059, -0.2408, -0.9691, 0.05283, 0.851, -0.07689, 0.5195, -0.2408, -0.9691, 0.05283, 0.9567, -0.2882, -0.04176, 0.5331, 0.3876, 0.752, -0.5827, -0.4236, 0.6935, -0.3261, -0.7986, 0.5059, 0.5331, 0.3876, 0.752, 0.1893, 0.8332, 0.5195, -0.5827, -0.4236, 0.6935, -0.2408, -0.9691, 0.05283, -0.3767, -0.8354, -0.4002, 0.9567, -0.2882, -0.04176, 0.1893, 0.8332, 0.5195, -0.8602, -0.06396, 0.5059, -0.5827, -0.4236, 0.6935, 0.1893, 0.8332, 0.5195, 0.02087, 0.9989, -0.04175, -0.8602, -0.06396, 0.5059, -0.3767, -0.8354, -0.4002, 0.7883, -0.1225, -0.603, 0.9567, -0.2882, -0.04176, -0.3767, -0.8354, -0.4002, -0.6543, -0.4757, -0.5879, 0.7883, -0.1225, -0.603, 0.02087, 0.9989, -0.04175, -0.9962, 0.06977, 0.05282, -0.8602, -0.06396, 0.5059, 0.02087, 0.9989, -0.04175, 0.1266, 0.7876, -0.603, -0.9962, 0.06977, 0.05282, -0.6543, -0.4757, -0.5879, 0.4444, 0.3231, -0.8355, 0.7883, -0.1225, -0.603, -0.6543, -0.4757, -0.5879, -0.9109, -0.1008, -0.4002, 0.4444, 0.3231, -0.8355, -0.9109, -0.1008, -0.4002, -0.9962, 0.06977, 0.05282, 0.1266, 0.7876, -0.603, -0.9109, -0.1008, -0.4002, 0.1266, 0.7876, -0.603, 0.4444, 0.3231, -0.8355, -0.1103, 0.8473, 0.5195, -0.4944, 0.4359, 0.752, 0.8504, -0.1444, 0.5059, -0.1103, 0.8473, 0.5195, 0.8504, -0.1444, 0.5059, 0.9983, -0.024, 0.05283, -0.1103, 0.8473, 0.5195, 0.9983, -0.024, 0.05283, 0.07295, 0.9965, -0.04176, -0.4944, 0.4359, 0.752, 0.5404, -0.4765, 0.6935, 0.8504, -0.1444, 0.5059, -0.4944, 0.4359, 0.752, -0.8544, 0.003314, 0.5195, 0.5404, -0.4765, 0.6935, 0.9983, -0.024, 0.05283, 0.8974, -0.1858, -0.4002, 0.07295, 0.9965, -0.04176, -0.8544, 0.003314, 0.5195, 0.2497, -0.8257, 0.5059, 0.5404, -0.4765, 0.6935, -0.8544, 0.003314, 0.5195, -0.9795, -0.1971, -0.04175, 0.2497, -0.8257, 0.5059, 0.8974, -0.1858, -0.4002, -0.0521, 0.796, -0.603, 0.07295, 0.9965, -0.04176, 0.8974, -0.1858, -0.4002, 0.6068, -0.535, -0.5879, -0.0521, 0.796, -0.603, -0.9795, -0.1971, -0.04175, 0.1488, -0.9875, 0.05282, 0.2497, -0.8257, 0.5059, -0.9795, -0.1971, -0.04175, -0.7963, -0.04798, -0.603, 0.1488, -0.9875, 0.05282, 0.6068, -0.535, -0.5879, -0.4121, 0.3634, -0.8355, -0.0521, 0.796, -0.603, 0.6068, -0.535, -0.5879, 0.2967, -0.8671, -0.4002, -0.4121, 0.3634, -0.8355, 0.2967, -0.8671, -0.4002, 0.1488, -0.9875, 0.05282, -0.7963, -0.04798, -0.603, 0.2967, -0.8671, -0.4002, -0.7963, -0.04798, -0.603, -0.4121, 0.3634, -0.8355, 0.5381, -0.5714, -0.6196, 0.7604, -0.03556, -0.6485, 0.5722, -0.5406, 0.6167, 0.5381, -0.5714, -0.6196, 0.5722, -0.5406, 0.6167, -0.001352, -0.7779, 0.6284, 0.5381, -0.5714, -0.6196, -0.001352, -0.7779, 0.6284, 0.001502, -0.7934, -0.6087, 0.7604, -0.03556, -0.6485, 0.8098, 0.03212, 0.5858, 0.5722, -0.5406, 0.6167, 0.7604, -0.03556, -0.6485, 0.5381, 0.5002, -0.6784, 0.8098, 0.03212, 0.5858, -0.001352, -0.7779, 0.6284, -0.5749, -0.5408, 0.614, 0.001502, -0.7934, -0.6087, 0.5381, 0.5002, -0.6784, 0.5722, 0.6048, 0.5538, 0.8098, 0.03212, 0.5858, 0.5381, 0.5002, -0.6784, 0.001501, 0.7221, -0.6918, 0.5722, 0.6048, 0.5538, -0.5749, -0.5408, 0.614, -0.5351, -0.5715, -0.6221, 0.001502, -0.7934, -0.6087, -0.5749, -0.5408, 0.614, -0.8125, 0.03193, 0.5821, -0.5351, -0.5715, -0.6221, 0.001501, 0.7221, -0.6918, -0.001344, 0.842, 0.5395, 0.5722, 0.6048, 0.5538, 0.001501, 0.7221, -0.6918, -0.5351, 0.5001, -0.6809, -0.001344, 0.842, 0.5395, -0.8125, 0.03193, 0.5821, -0.7574, -0.03575, -0.652, -0.5351, -0.5715, -0.6221, -0.8125, 0.03193, 0.5821, -0.5749, 0.6047, 0.5512, -0.7574, -0.03575, -0.652, -0.5749, 0.6047, 0.5512, -0.001344, 0.842, 0.5395, -0.5351, 0.5001, -0.6809, -0.5749, 0.6047, 0.5512, -0.5351, 0.5001, -0.6809, -0.7574, -0.03575, -0.652, -0.5272, -0.7347, 0.4269, -1.525e-06, -0.9671, 0.2545, -0.6739, -0.7295, 0.1173, -0.6739, -0.7295, 0.1173, -1.525e-06, -0.9671, 0.2545, 0.0, -0.9962, 0.08738, 0.5272, -0.7347, 0.4269, 0.6739, -0.7295, 0.1173, -1.525e-06, -0.9671, 0.2545, 0.6739, -0.7295, 0.1173, 0.0, -0.9962, 0.08738, -1.525e-06, -0.9671, 0.2545])] * 3)])
arm_morobareru_skeleton = bpy.data.armatures.new('MOROBARERU_skeleton')  # bones are not reproduced

# ---- objects
ob_sun = bpy.data.objects.new('Sun', light_sun)
ob_morobareru_skeleton = bpy.data.objects.new('MOROBARERU_skeleton', arm_morobareru_skeleton)
ob_morobareru = bpy.data.objects.new('MOROBARERU', me_morobareru)
ob_camera = bpy.data.objects.new('Camera', cam_camera)

# ---- transforms, parenting, visibility, modifiers, constraints
ob_sun.location = (-0.2567, -0.4105, -0.09083)
ob_sun.color = (0.8, 0.8, 0.8, 1.0)
ob_sun.hide_select = True
ob_sun.lineart.crease_threshold = 0.0
ob_morobareru_skeleton.location = (0.0, 0.0, 0.0)
ob_morobareru_skeleton.show_in_front = True
ob_morobareru.parent = ob_morobareru_skeleton
ob_morobareru.location = (0.0, 0.0, 0.0)
_vg = ob_morobareru.vertex_groups.new(name='ROOT')
for _i, _w in zip([62, 63, 64, 65, 67, 71, 72, 73, 75, 76, 77, 79, 80, 82, 83, 84, 85, 87, 88, 89, 90, 91, 92, 93, 94, 95, 96, 97, 98, 99, 100, 101, 102, 103, 104, 105, 106, 107, 108, 109, 110, 111, 112, 113, 114], [0.2, 0.5, 0.2, 0.5, 0.2, 0.5, 0.5, 0.2, 0.5, 0.2, 0.2, 0.2, 0.5, 0.5, 0.2, 0.5, 0.5, 0.2, 0.2, 0.2, 0.2, 0.2, 0.2, 0.2, 0.2, 0.2, 0.2, 0.2, 0.2, 0.2, 0.9, 0.9, 1.0, 0.9, 1.0, 0.9, 1.0, 0.9, 0.9, 1.0, 0.9, 1.0, 0.9, 1.0, 0.9]): _vg.add([_i], _w, 'REPLACE')
_vg = ob_morobareru.vertex_groups.new(name='BODY')
_vg = ob_morobareru.vertex_groups.new(name='HEAD')
for _i, _w in zip([36, 37, 38, 39, 40, 41, 42, 43, 44, 45, 46, 47, 48, 49, 50, 51, 52, 53, 54, 55, 56, 57, 58, 59, 60, 61, 62, 63, 64, 65, 66, 67, 68, 69, 71, 72, 73, 74, 75, 76, 77, 78, 79, 80, 81, 82, 83, 84, 85, 87, 88, 89, 90, 91, 92, 93, 94, 95, 96, 97, 98, 99, 100, 101, 103, 105, 107, 108, 110, 112, 114, 115], [1.0, 1.0, 1.0, 1.0, 1.0, 1.0, 1.0, 1.0, 1.0, 1.0, 1.0, 1.0, 1.0, 1.0, 1.0, 1.0, 1.0, 1.0, 1.0, 1.0, 1.0, 1.0, 1.0, 1.0, 1.0, 1.0, 0.8, 0.5, 0.8, 0.5, 1.0, 0.8, 1.0, 1.0, 0.5, 0.5, 0.8, 1.0, 0.5, 0.8, 0.8, 1.0, 0.8, 0.5, 1.0, 0.5, 0.8, 0.5, 0.5, 0.8, 0.8, 0.8, 0.8, 0.8, 0.8, 0.8, 0.8, 0.8, 0.8, 0.8, 0.8, 0.8, 0.1, 0.1, 0.1, 0.1, 0.1, 0.1, 0.1, 0.1, 0.1, 1.0]): _vg.add([_i], _w, 'REPLACE')
_vg = ob_morobareru.vertex_groups.new(name='ARM')
_vg.add([0, 1, 2, 3, 4, 5, 6, 7, 8, 9, 10, 11, 12, 13, 14, 15, 16, 17, 18, 19, 20, 21, 22, 23, 24, 25, 26, 27, 28, 29, 30, 31, 32, 33, 34, 35, 70, 86], 1.0, 'REPLACE')
_m = ob_morobareru.modifiers.new('Armature', 'ARMATURE')
_m.object = ob_morobareru_skeleton
ob_camera.location = (-1.406, -2.433, 0.5873)
ob_camera.rotation_euler = (1.529, 0.0001237, -0.5618)
ob_camera.scale = (1.0, 1.0, 1.0)
ob_camera.lineart.crease_threshold = 0.0

# ---- collection membership
scene.collection.objects.link(ob_sun)
scene.collection.objects.link(ob_morobareru_skeleton)
scene.collection.objects.link(ob_morobareru)
col_don_t_render_me.objects.link(ob_camera)
def _layer_coll(name, lc=None):
    lc = lc or bpy.context.view_layer.layer_collection
    for c in lc.children:
        if c.name == name: return c
        r = _layer_coll(name, c)
        if r: return r
_layer_coll("Don't Render Me").exclude = True

# ---- scene / render settings (as saved in the file)
scene.camera = ob_camera
scene.frame_start = 1; scene.frame_end = 144; scene.frame_set(0)
scene.render.engine = 'BLENDER_EEVEE_NEXT'
scene.render.image_settings.compression = 30
scene.render.resolution_x = 600
scene.render.resolution_y = 600
scene.render.fps = 30
scene.render.filter_size = 0.01
scene.render.film_transparent = True
scene.cycles.samples = 64
scene.cycles.sampling_pattern = 'TABULATED_SOBOL'
scene.cycles.use_adaptive_sampling = False
scene.cycles.use_light_tree = False
scene.cycles.caustics_reflective = False
scene.cycles.caustics_refractive = False
scene.cycles.max_bounces = 1
scene.cycles.diffuse_bounces = 1
scene.cycles.glossy_bounces = 1
scene.cycles.transmission_bounces = 1
scene.cycles.transparent_max_bounces = 1
scene.cycles.filter_width = 0.01
scene.eevee.taa_render_samples = 32
scene.eevee.use_taa_reprojection = False
scene.view_settings.view_transform = 'Standard'
bpy.context.view_layer.update()
